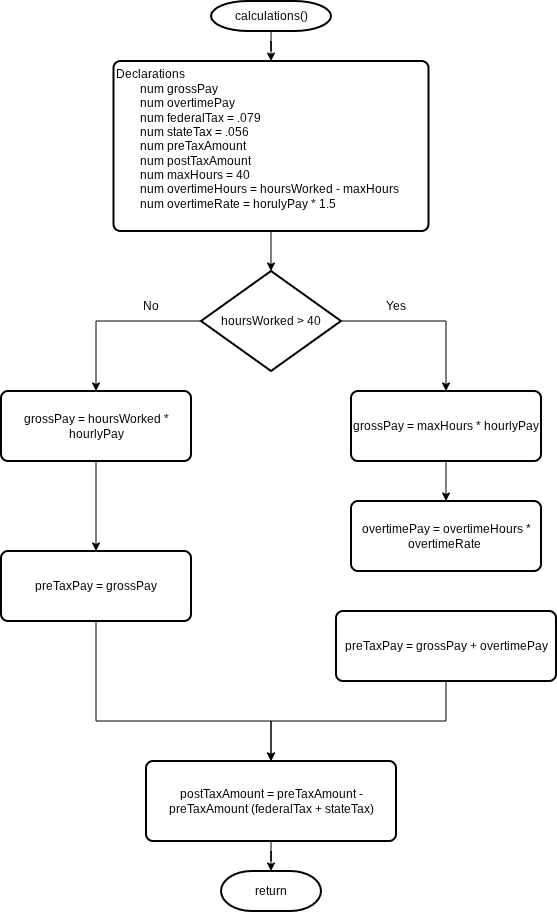

The diagram above was exported from draw.io. Its source (the exported page's mxGraphModel, read from the mxfile embedded in the PNG):
<mxGraphModel dx="607" dy="274" grid="1" gridSize="10" guides="1" tooltips="1" connect="1" arrows="1" fold="1" page="1" pageScale="1" pageWidth="850" pageHeight="1100" math="0" shadow="0">
  <root>
    <mxCell id="0" />
    <mxCell id="1" parent="0" />
    <mxCell id="cbfLlS4l9N-wNHcRhN1p-5" edge="1" parent="1" source="cbfLlS4l9N-wNHcRhN1p-2" style="edgeStyle=orthogonalEdgeStyle;rounded=0;orthogonalLoop=1;jettySize=auto;html=1;entryX=0.5;entryY=0;entryDx=0;entryDy=0;" target="cbfLlS4l9N-wNHcRhN1p-3">
      <mxGeometry relative="1" as="geometry" />
    </mxCell>
    <mxCell id="cbfLlS4l9N-wNHcRhN1p-2" parent="1" style="strokeWidth=2;html=1;shape=mxgraph.flowchart.terminator;whiteSpace=wrap;" value="calculations()" vertex="1">
      <mxGeometry height="30" width="120" x="340" y="10" as="geometry" />
    </mxCell>
    <mxCell id="cbfLlS4l9N-wNHcRhN1p-3" parent="1" style="rounded=1;whiteSpace=wrap;html=1;absoluteArcSize=1;arcSize=14;strokeWidth=2;align=left;" value="Declarations&lt;div&gt;&lt;span style=&quot;white-space: pre;&quot;&gt;&#09;&lt;/span&gt;num grossPay&lt;br&gt;&lt;/div&gt;&lt;div&gt;&lt;span style=&quot;white-space: pre;&quot;&gt;&#09;&lt;/span&gt;num overtimePay&lt;br&gt;&lt;/div&gt;&lt;div&gt;&lt;span style=&quot;white-space: pre;&quot;&gt;&#09;&lt;/span&gt;num federalTax = .079&lt;br&gt;&lt;/div&gt;&lt;div&gt;&lt;span style=&quot;white-space: pre;&quot;&gt;&#09;&lt;/span&gt;num stateTax = .056&lt;br&gt;&lt;/div&gt;&lt;div&gt;&lt;span style=&quot;white-space: pre;&quot;&gt;&#09;&lt;/span&gt;num preTaxAmount&lt;br&gt;&lt;/div&gt;&lt;div&gt;&lt;span style=&quot;white-space: pre;&quot;&gt;&#09;&lt;/span&gt;num postTaxAmount&lt;br&gt;&lt;/div&gt;&lt;div&gt;&lt;span style=&quot;white-space: pre;&quot;&gt;&#09;&lt;/span&gt;num maxHours = 40&lt;br&gt;&lt;/div&gt;&lt;div&gt;&lt;span style=&quot;white-space: pre;&quot;&gt;&#09;&lt;/span&gt;num overtimeHours = hoursWorked - maxHours&lt;br&gt;&lt;/div&gt;&lt;div&gt;&lt;span style=&quot;white-space: pre;&quot;&gt;&#09;&lt;/span&gt;num overtimeRate = horulyPay * 1.5&lt;br&gt;&lt;/div&gt;&lt;div&gt;&lt;span style=&quot;white-space: pre;&quot;&gt;&#09;&lt;/span&gt;&lt;br&gt;&lt;/div&gt;" vertex="1">
      <mxGeometry height="170" width="315" x="242.5" y="70" as="geometry" />
    </mxCell>
    <mxCell id="cbfLlS4l9N-wNHcRhN1p-13" edge="1" parent="1" source="cbfLlS4l9N-wNHcRhN1p-8" style="edgeStyle=orthogonalEdgeStyle;rounded=0;orthogonalLoop=1;jettySize=auto;html=1;entryX=0.5;entryY=0;entryDx=0;entryDy=0;" target="cbfLlS4l9N-wNHcRhN1p-11">
      <mxGeometry relative="1" as="geometry" />
    </mxCell>
    <mxCell id="cbfLlS4l9N-wNHcRhN1p-18" edge="1" parent="1" source="cbfLlS4l9N-wNHcRhN1p-8" style="edgeStyle=orthogonalEdgeStyle;rounded=0;orthogonalLoop=1;jettySize=auto;html=1;entryX=0.5;entryY=0;entryDx=0;entryDy=0;" target="cbfLlS4l9N-wNHcRhN1p-19">
      <mxGeometry relative="1" as="geometry">
        <mxPoint x="575" y="400" as="targetPoint" />
      </mxGeometry>
    </mxCell>
    <mxCell id="cbfLlS4l9N-wNHcRhN1p-8" parent="1" style="strokeWidth=2;html=1;shape=mxgraph.flowchart.decision;whiteSpace=wrap;" value="hoursWorked &amp;gt; 40" vertex="1">
      <mxGeometry height="100" width="140" x="330" y="280" as="geometry" />
    </mxCell>
    <mxCell id="cbfLlS4l9N-wNHcRhN1p-17" edge="1" parent="1" source="cbfLlS4l9N-wNHcRhN1p-11" style="edgeStyle=orthogonalEdgeStyle;rounded=0;orthogonalLoop=1;jettySize=auto;html=1;entryX=0.5;entryY=0;entryDx=0;entryDy=0;" target="cbfLlS4l9N-wNHcRhN1p-16">
      <mxGeometry relative="1" as="geometry" />
    </mxCell>
    <mxCell id="cbfLlS4l9N-wNHcRhN1p-11" parent="1" style="rounded=1;whiteSpace=wrap;html=1;absoluteArcSize=1;arcSize=14;strokeWidth=2;" value="grossPay = hoursWorked * hourlyPay" vertex="1">
      <mxGeometry height="70" width="190" x="130" y="400" as="geometry" />
    </mxCell>
    <mxCell id="cbfLlS4l9N-wNHcRhN1p-14" parent="1" style="text;html=1;whiteSpace=wrap;strokeColor=none;fillColor=none;align=center;verticalAlign=middle;rounded=0;" value="No" vertex="1">
      <mxGeometry height="30" width="60" x="250" y="300" as="geometry" />
    </mxCell>
    <mxCell id="cbfLlS4l9N-wNHcRhN1p-26" edge="1" parent="1" source="cbfLlS4l9N-wNHcRhN1p-16" style="edgeStyle=orthogonalEdgeStyle;rounded=0;orthogonalLoop=1;jettySize=auto;html=1;entryX=0.5;entryY=0;entryDx=0;entryDy=0;" target="cbfLlS4l9N-wNHcRhN1p-25">
      <mxGeometry relative="1" as="geometry">
        <Array as="points">
          <mxPoint x="225" y="730" />
          <mxPoint x="400" y="730" />
        </Array>
      </mxGeometry>
    </mxCell>
    <mxCell id="cbfLlS4l9N-wNHcRhN1p-16" parent="1" style="rounded=1;whiteSpace=wrap;html=1;absoluteArcSize=1;arcSize=14;strokeWidth=2;" value="preTaxPay = grossPay" vertex="1">
      <mxGeometry height="70" width="190" x="130" y="560" as="geometry" />
    </mxCell>
    <mxCell id="cbfLlS4l9N-wNHcRhN1p-22" edge="1" parent="1" source="cbfLlS4l9N-wNHcRhN1p-19" style="edgeStyle=orthogonalEdgeStyle;rounded=0;orthogonalLoop=1;jettySize=auto;html=1;entryX=0.5;entryY=0;entryDx=0;entryDy=0;" target="cbfLlS4l9N-wNHcRhN1p-21">
      <mxGeometry relative="1" as="geometry" />
    </mxCell>
    <mxCell id="cbfLlS4l9N-wNHcRhN1p-19" parent="1" style="rounded=1;whiteSpace=wrap;html=1;absoluteArcSize=1;arcSize=14;strokeWidth=2;" value="grossPay = maxHours * hourlyPay" vertex="1">
      <mxGeometry height="70" width="190" x="480" y="400" as="geometry" />
    </mxCell>
    <mxCell id="cbfLlS4l9N-wNHcRhN1p-20" parent="1" style="text;html=1;whiteSpace=wrap;strokeColor=none;fillColor=none;align=center;verticalAlign=middle;rounded=0;" value="Yes" vertex="1">
      <mxGeometry height="30" width="60" x="495" y="300" as="geometry" />
    </mxCell>
    <mxCell id="cbfLlS4l9N-wNHcRhN1p-21" parent="1" style="rounded=1;whiteSpace=wrap;html=1;absoluteArcSize=1;arcSize=14;strokeWidth=2;" value="overtimePay = overtimeHours * overtimeRate&amp;nbsp;" vertex="1">
      <mxGeometry height="70" width="190" x="480" y="510" as="geometry" />
    </mxCell>
    <mxCell id="cbfLlS4l9N-wNHcRhN1p-27" edge="1" parent="1" source="cbfLlS4l9N-wNHcRhN1p-23" style="edgeStyle=orthogonalEdgeStyle;rounded=0;orthogonalLoop=1;jettySize=auto;html=1;entryX=0.5;entryY=0;entryDx=0;entryDy=0;" target="cbfLlS4l9N-wNHcRhN1p-25">
      <mxGeometry relative="1" as="geometry" />
    </mxCell>
    <mxCell id="cbfLlS4l9N-wNHcRhN1p-23" parent="1" style="rounded=1;whiteSpace=wrap;html=1;absoluteArcSize=1;arcSize=14;strokeWidth=2;" value="preTaxPay = grossPay + overtimePay" vertex="1">
      <mxGeometry height="70" width="220" x="465" y="620" as="geometry" />
    </mxCell>
    <mxCell id="cbfLlS4l9N-wNHcRhN1p-24" edge="1" parent="1" source="cbfLlS4l9N-wNHcRhN1p-3" style="edgeStyle=orthogonalEdgeStyle;rounded=0;orthogonalLoop=1;jettySize=auto;html=1;entryX=0.5;entryY=0;entryDx=0;entryDy=0;entryPerimeter=0;" target="cbfLlS4l9N-wNHcRhN1p-8">
      <mxGeometry relative="1" as="geometry" />
    </mxCell>
    <mxCell id="cbfLlS4l9N-wNHcRhN1p-25" parent="1" style="rounded=1;whiteSpace=wrap;html=1;absoluteArcSize=1;arcSize=14;strokeWidth=2;" value="postTaxAmount = preTaxAmount - preTaxAmount (federalTax + stateTax)" vertex="1">
      <mxGeometry height="80" width="250" x="275" y="770" as="geometry" />
    </mxCell>
    <mxCell id="cbfLlS4l9N-wNHcRhN1p-28" parent="1" style="strokeWidth=2;html=1;shape=mxgraph.flowchart.terminator;whiteSpace=wrap;" value="return" vertex="1">
      <mxGeometry height="40" width="100" x="350" y="880" as="geometry" />
    </mxCell>
    <mxCell id="cbfLlS4l9N-wNHcRhN1p-29" edge="1" parent="1" source="cbfLlS4l9N-wNHcRhN1p-25" style="edgeStyle=orthogonalEdgeStyle;rounded=0;orthogonalLoop=1;jettySize=auto;html=1;entryX=0.5;entryY=0;entryDx=0;entryDy=0;entryPerimeter=0;" target="cbfLlS4l9N-wNHcRhN1p-28">
      <mxGeometry relative="1" as="geometry" />
    </mxCell>
  </root>
</mxGraphModel>